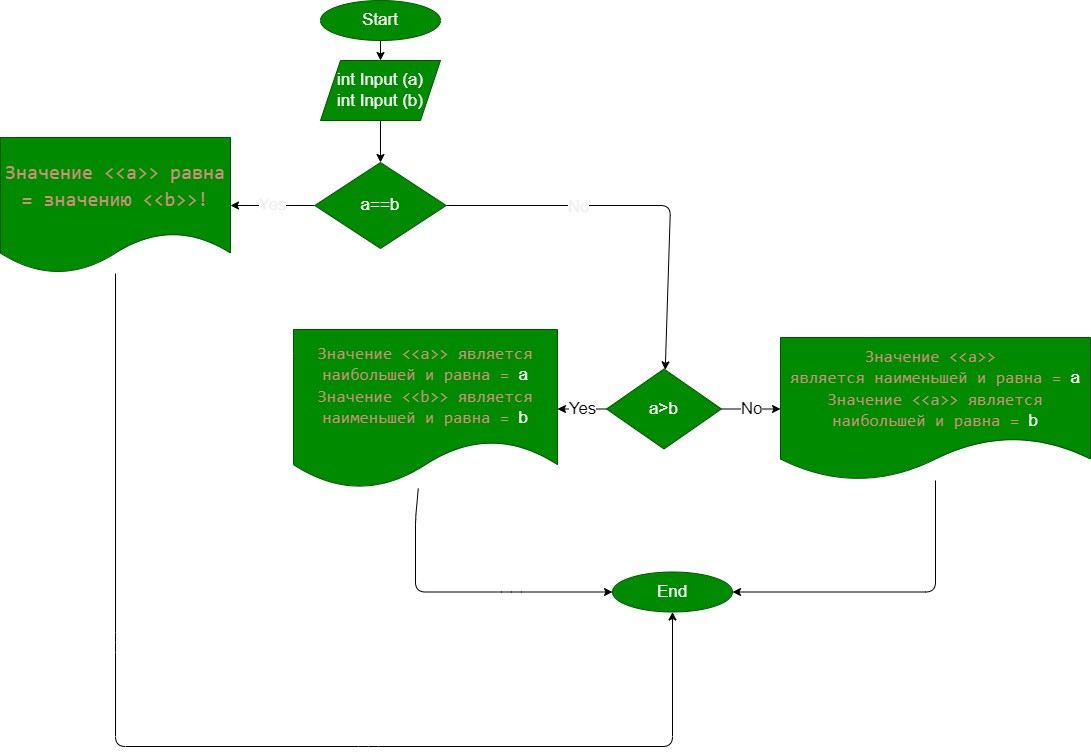

The diagram above was exported from draw.io. Its source (the exported page's mxGraphModel, read from the mxfile embedded in the PNG):
<mxGraphModel dx="2032" dy="934" grid="0" gridSize="10" guides="1" tooltips="1" connect="1" arrows="1" fold="1" page="1" pageScale="1" pageWidth="1100" pageHeight="850" math="0" shadow="0">
  <root>
    <mxCell id="0" />
    <mxCell id="1" parent="0" />
    <mxCell id="4" value="" style="edgeStyle=none;html=1;fontSize=17;" parent="1" source="2" target="3" edge="1">
      <mxGeometry relative="1" as="geometry" />
    </mxCell>
    <mxCell id="2" value="Start" style="ellipse;whiteSpace=wrap;html=1;fontSize=17;fillColor=#008a00;fontColor=#ffffff;strokeColor=#005700;" parent="1" vertex="1">
      <mxGeometry x="322" y="4" width="120" height="40" as="geometry" />
    </mxCell>
    <mxCell id="6" value="" style="edgeStyle=none;html=1;fontSize=17;exitX=1;exitY=0.5;exitDx=0;exitDy=0;" parent="1" source="14" target="5" edge="1">
      <mxGeometry relative="1" as="geometry">
        <mxPoint x="667.166666666667" y="352.5000000000001" as="sourcePoint" />
        <Array as="points">
          <mxPoint x="672" y="209" />
        </Array>
      </mxGeometry>
    </mxCell>
    <mxCell id="20" value="No" style="edgeLabel;html=1;align=center;verticalAlign=middle;resizable=0;points=[];fontSize=17;fontColor=#F0F0F0;" vertex="1" connectable="0" parent="6">
      <mxGeometry x="-0.3357" y="-1" relative="1" as="geometry">
        <mxPoint x="1" as="offset" />
      </mxGeometry>
    </mxCell>
    <mxCell id="15" value="" style="edgeStyle=none;html=1;fontColor=#008A00;" edge="1" parent="1" source="3" target="14">
      <mxGeometry relative="1" as="geometry" />
    </mxCell>
    <mxCell id="3" value="int Input (a)&lt;br&gt;int Input (b)" style="shape=parallelogram;perimeter=parallelogramPerimeter;whiteSpace=wrap;html=1;fixedSize=1;fontSize=17;fillColor=#008a00;strokeColor=#005700;fontColor=#ffffff;" parent="1" vertex="1">
      <mxGeometry x="322" y="64" width="120" height="60" as="geometry" />
    </mxCell>
    <mxCell id="8" value="Yes" style="edgeStyle=none;html=1;fontSize=17;" parent="1" source="5" target="7" edge="1">
      <mxGeometry relative="1" as="geometry" />
    </mxCell>
    <mxCell id="10" value="No" style="edgeStyle=none;html=1;fontSize=17;" parent="1" source="5" target="9" edge="1">
      <mxGeometry relative="1" as="geometry" />
    </mxCell>
    <mxCell id="5" value="a&amp;gt;b" style="rhombus;whiteSpace=wrap;html=1;fontSize=17;fillColor=#008a00;strokeColor=#005700;fontColor=#ffffff;" parent="1" vertex="1">
      <mxGeometry x="608" y="372.5" width="115" height="80" as="geometry" />
    </mxCell>
    <mxCell id="12" value="" style="edgeStyle=none;html=1;fontSize=17;" parent="1" source="7" target="11" edge="1">
      <mxGeometry relative="1" as="geometry">
        <Array as="points">
          <mxPoint x="417" y="522.5" />
          <mxPoint x="417" y="595.5" />
          <mxPoint x="513" y="595.5" />
        </Array>
      </mxGeometry>
    </mxCell>
    <mxCell id="7" value="&lt;font style=&quot;font-size: 17px&quot;&gt;&lt;span style=&quot;background-color: rgb(0 , 138 , 0)&quot;&gt;&lt;span style=&quot;color: rgb(206 , 145 , 120) ; font-family: &amp;#34;consolas&amp;#34; , &amp;#34;courier new&amp;#34; , monospace&quot;&gt;Значение &amp;lt;&amp;lt;a&amp;gt;&amp;gt; является наибольшей и равна = &lt;/span&gt;a&lt;br&gt;&lt;span style=&quot;color: rgb(206 , 145 , 120) ; font-family: &amp;#34;consolas&amp;#34; , &amp;#34;courier new&amp;#34; , monospace&quot;&gt;Значение &amp;lt;&amp;lt;b&amp;gt;&amp;gt; является наименьшей и равна =&amp;nbsp;&lt;/span&gt;b&lt;/span&gt;&lt;br&gt;&lt;/font&gt;" style="shape=document;whiteSpace=wrap;html=1;boundedLbl=1;fontSize=17;fillColor=#008a00;strokeColor=#005700;fontColor=#ffffff;" parent="1" vertex="1">
      <mxGeometry x="295" y="333" width="264" height="159" as="geometry" />
    </mxCell>
    <mxCell id="13" style="edgeStyle=none;html=1;entryX=1;entryY=0.5;entryDx=0;entryDy=0;fontSize=17;" parent="1" source="9" target="11" edge="1">
      <mxGeometry relative="1" as="geometry">
        <Array as="points">
          <mxPoint x="937" y="535.5" />
          <mxPoint x="937" y="595.5" />
        </Array>
      </mxGeometry>
    </mxCell>
    <mxCell id="9" value="&lt;span style=&quot;background-color: rgb(0 , 138 , 0)&quot;&gt;&lt;span style=&quot;color: rgb(206 , 145 , 120) ; font-family: &amp;#34;consolas&amp;#34; , &amp;#34;courier new&amp;#34; , monospace&quot;&gt;Значение &amp;lt;&amp;lt;a&amp;gt;&amp;gt;&amp;nbsp; является&amp;nbsp;&lt;/span&gt;&lt;span style=&quot;color: rgb(206 , 145 , 120) ; font-family: &amp;#34;consolas&amp;#34; , &amp;#34;courier new&amp;#34; , monospace&quot;&gt;наименьшей&amp;nbsp;&lt;/span&gt;&lt;span style=&quot;color: rgb(206 , 145 , 120) ; font-family: &amp;#34;consolas&amp;#34; , &amp;#34;courier new&amp;#34; , monospace&quot;&gt;и равна =&amp;nbsp;&lt;/span&gt;a&lt;br&gt;&lt;span style=&quot;color: rgb(206 , 145 , 120) ; font-family: &amp;#34;consolas&amp;#34; , &amp;#34;courier new&amp;#34; , monospace&quot;&gt;Значение &amp;lt;&amp;lt;a&amp;gt;&amp;gt; является наибольшей и равна =&amp;nbsp;&lt;/span&gt;b&lt;/span&gt;" style="shape=document;whiteSpace=wrap;html=1;boundedLbl=1;fontSize=17;fillColor=#008a00;strokeColor=#005700;fontColor=#ffffff;align=center;" parent="1" vertex="1">
      <mxGeometry x="782" y="341" width="310" height="143" as="geometry" />
    </mxCell>
    <mxCell id="11" value="End" style="ellipse;whiteSpace=wrap;html=1;fontSize=17;fillColor=#008a00;strokeColor=#005700;fontColor=#ffffff;" parent="1" vertex="1">
      <mxGeometry x="614" y="575.5" width="120" height="40" as="geometry" />
    </mxCell>
    <mxCell id="19" value="Yes" style="edgeStyle=none;html=1;entryX=1;entryY=0.5;entryDx=0;entryDy=0;fontSize=17;fontColor=#F0F0F0;" edge="1" parent="1" source="14" target="16">
      <mxGeometry relative="1" as="geometry" />
    </mxCell>
    <mxCell id="14" value="&lt;span&gt;a==b&lt;/span&gt;" style="rhombus;whiteSpace=wrap;html=1;fontSize=17;fillColor=#008a00;strokeColor=#005700;fontColor=#ffffff;" vertex="1" parent="1">
      <mxGeometry x="316.25" y="166" width="131.5" height="86" as="geometry" />
    </mxCell>
    <mxCell id="21" style="edgeStyle=none;html=1;entryX=0.5;entryY=1;entryDx=0;entryDy=0;fontSize=17;fontColor=#F0F0F0;" edge="1" parent="1" source="16" target="11">
      <mxGeometry relative="1" as="geometry">
        <Array as="points">
          <mxPoint x="117" y="646" />
          <mxPoint x="117" y="750" />
          <mxPoint x="370" y="750" />
          <mxPoint x="674" y="750" />
        </Array>
      </mxGeometry>
    </mxCell>
    <mxCell id="16" value="&lt;div style=&quot;color: rgb(212 , 212 , 212) ; font-family: &amp;#34;consolas&amp;#34; , &amp;#34;courier new&amp;#34; , monospace ; font-size: 20px ; line-height: 27px&quot;&gt;&lt;span style=&quot;color: rgb(206 , 145 , 120) ; background-color: rgb(0 , 138 , 0)&quot;&gt;Значение &amp;lt;&amp;lt;a&amp;gt;&amp;gt; равна = значению &amp;lt;&amp;lt;b&amp;gt;&amp;gt;!&lt;/span&gt;&lt;/div&gt;" style="shape=document;whiteSpace=wrap;html=1;boundedLbl=1;fontSize=17;fillColor=#008a00;strokeColor=#005700;fontColor=#ffffff;" vertex="1" parent="1">
      <mxGeometry x="2" y="141" width="230" height="136" as="geometry" />
    </mxCell>
  </root>
</mxGraphModel>